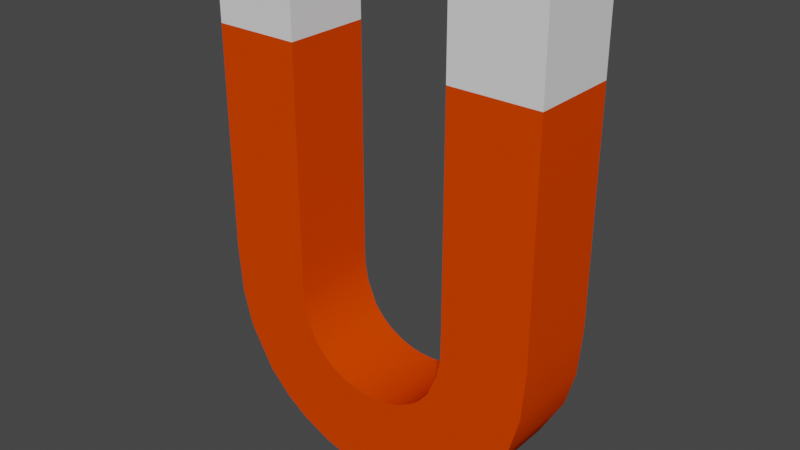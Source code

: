 # Source: magnet.blend  (saved by Blender 3.3.6; exported with 4.5.12 LTS)
import bpy
from mathutils import Matrix  # noqa: F401  (used for matrix-valued properties, if any)

bpy.ops.wm.read_factory_settings(use_empty=True)
scene = bpy.context.scene
scene.name = 'Scene'

# ---- collections
col_collection = bpy.data.collections.new('Collection'); scene.collection.children.link(col_collection)

# ---- materials (node trees are filled in below, after node groups)
mat_r_d = bpy.data.materials.new('röd')
mat_r_d.use_transparent_shadow = False
mat_r_d.diffuse_color = (0.8, 0.05651, 0.0, 1.0)
mat_r_d.specular_intensity = 0.6451
mat_r_d.metallic = 0.5181
mat_material_002 = bpy.data.materials.new('Material.002')
mat_material_002.use_transparent_shadow = False
mat_vit = bpy.data.materials.new('vit')
mat_vit.use_transparent_shadow = False
mat_vit.metallic = 0.4249

# ---- node groups
ng_auto_smooth = bpy.data.node_groups.new('Auto Smooth', 'GeometryNodeTree')
_s = ng_auto_smooth.interface.new_socket(name='Geometry', in_out='OUTPUT', socket_type='NodeSocketGeometry')
_s = ng_auto_smooth.interface.new_socket(name='Geometry', in_out='INPUT', socket_type='NodeSocketGeometry')
_s = ng_auto_smooth.interface.new_socket(name='Angle', in_out='INPUT', socket_type='NodeSocketFloat')
_s.subtype = 'ANGLE'
_s.min_value = 0.0
_s.max_value = 3.142
ng_auto_smooth.is_modifier = True
_N = ng_auto_smooth.nodes; _L = ng_auto_smooth.links
n0 = _N.new('NodeGroupOutput'); n0.name = 'Group Output'; n0.location = (480, -100)
n1 = _N.new('NodeGroupInput'); n1.name = 'Group Input'; n1.location = (-420, -300)
n2 = _N.new('NodeGroupInput'); n2.name = 'Group Input.001'; n2.location = (-60, -100)
n3 = _N.new('GeometryNodeSetShadeSmooth'); n3.name = 'Set Shade Smooth'; n3.location = (120, -100)
n3.domain = 'EDGE'
n4 = _N.new('GeometryNodeSetShadeSmooth'); n4.name = 'Set Shade Smooth.001'; n4.location = (300, -100)
n5 = _N.new('GeometryNodeInputMeshEdgeAngle'); n5.name = 'Edge Angle'; n5.location = (-420, -220)
n6 = _N.new('GeometryNodeInputEdgeSmooth'); n6.name = 'Is Edge Smooth'; n6.location = (-60, -160)
n7 = _N.new('GeometryNodeInputShadeSmooth'); n7.name = 'Is Face Smooth'; n7.location = (-240, -340)
n8 = _N.new('FunctionNodeBooleanMath'); n8.name = 'Boolean Math'; n8.location = (-60, -220)
n9 = _N.new('FunctionNodeCompare'); n9.name = 'Compare'; n9.location = (-240, -180)
n9.operation = 'LESS_EQUAL'
_L.new(n5.outputs[0], n9.inputs[0])
_L.new(n4.outputs[0], n0.inputs[0])
_L.new(n1.outputs[1], n9.inputs[1])
_L.new(n9.outputs[0], n8.inputs[0])
_L.new(n7.outputs[0], n8.inputs[1])
_L.new(n2.outputs[0], n3.inputs[0])
_L.new(n6.outputs[0], n3.inputs[1])
_L.new(n3.outputs[0], n4.inputs[0])
_L.new(n8.outputs[0], n3.inputs[2])
n0.is_active_output = True

# ---- material node trees
mat_material_002.use_nodes = True; mat_material_002.node_tree.nodes.clear()
_N = mat_material_002.node_tree.nodes; _L = mat_material_002.node_tree.links
n0 = _N.new('ShaderNodeBsdfPrincipled'); n0.name = 'Principled BSDF'; n0.location = (10, 300)
n0.distribution = 'GGX'
n0.subsurface_method = 'RANDOM_WALK_SKIN'
n0.inputs[3].default_value = 1.45
n0.inputs[27].default_value = (0.0, 0.0, 0.0, 1.0)
n0.inputs[28].default_value = 1.0
n1 = _N.new('ShaderNodeOutputMaterial'); n1.name = 'Material Output'; n1.location = (300, 300)
_L.new(n0.outputs[0], n1.inputs[0])
n1.is_active_output = True

# ---- world
world_world = bpy.data.worlds.new('World'); scene.world = world_world
world_world.use_nodes = True; world_world.node_tree.nodes.clear()
_N = world_world.node_tree.nodes; _L = world_world.node_tree.links
n0 = _N.new('ShaderNodeOutputWorld'); n0.name = 'World Output'; n0.location = (300, 300)
n1 = _N.new('ShaderNodeBackground'); n1.name = 'Background'; n1.location = (10, 300)
n1.inputs[0].default_value = (0.05088, 0.05088, 0.05088, 1.0)
_L.new(n1.outputs[0], n0.inputs[0])
n0.is_active_output = True
world_world.color = (0.05088, 0.05088, 0.05088)
world_world.use_sun_shadow = False
world_world.sun_shadow_jitter_overblur = 0.0

# ---- meshes
me_cube_002 = bpy.data.meshes.new('Cube.002')
me_cube_002.from_pydata([(-1.647, -1.0, -1.0), (-1.647, 1.0, -1.0), (0.3533, -1.0, -1.0), (0.3533, 1.0, -1.0), (-1.647, -1.0, -6.115), (-1.647, 1.0, -6.115), (0.3533, -1.0, -6.115), (0.3533, 1.0, -6.115), (-2.435, 1.0, -8.135), (-2.435, -1.0, -8.135), (-1.657, 1.0, -6.669), (-1.559, 1.0, -9.933), (-1.559, -1.0, -9.933), (-1.021, -1.0, -9.559), (-1.657, -1.0, -6.669), (-1.021, 1.0, -9.559), (-2.202, -1.0, -7.945), (-2.202, 1.0, -7.945), (-1.969, 1.0, -7.667), (-1.969, -1.0, -7.667), (-0.5032, 1.0, -9.027), (-0.5032, -1.0, -9.027), (0.04618, -1.0, -8.062), (0.04618, 1.0, -8.062), (-1.739, -1.0, -7.126), (-1.739, 1.0, -7.126), (0.2672, 1.0, -7.243), (0.2672, -1.0, -7.243), (-2.754, 1.0, -8.307), (-2.754, -1.0, -8.307), (-2.201, 1.0, -10.23), (-2.201, -1.0, -10.23), (-3.04, 1.0, -8.399), (-3.04, -1.0, -8.399), (-2.752, 1.0, -10.38), (-2.752, -1.0, -10.38), (-3.309, 1.0, -8.445), (-3.309, -1.0, -8.445), (-3.261, 1.0, -10.44), (-3.261, -1.0, -10.44), (-3.517, 1.0, -8.45), (-3.517, -1.0, -8.45), (-3.509, 1.0, -10.45), (-3.509, -1.0, -10.45)], [], [(0, 1, 5, 4), (13, 16, 9, 12), (3, 2, 6, 7), (2, 0, 4, 6), (1, 3, 7, 5), (21, 19, 16, 13), (17, 15, 11, 8), (11, 12, 31, 30), (19, 18, 17, 16), (25, 23, 20, 18), (15, 13, 12, 11), (16, 17, 8, 9), (20, 21, 13, 15), (22, 24, 19, 21), (24, 25, 18, 19), (18, 20, 15, 17), (23, 22, 21, 20), (5, 7, 26, 10), (10, 26, 23, 25), (26, 27, 22, 23), (14, 10, 25, 24), (7, 6, 27, 26), (6, 4, 14, 27), (4, 5, 10, 14), (27, 14, 24, 22), (29, 28, 32, 33), (8, 11, 30, 28), (9, 8, 28, 29), (12, 9, 29, 31), (34, 35, 39, 38), (28, 30, 34, 32), (30, 31, 35, 34), (31, 29, 33, 35), (37, 36, 40, 41), (35, 33, 37, 39), (33, 32, 36, 37), (32, 34, 38, 36), (36, 38, 42, 40), (38, 39, 43, 42), (39, 37, 41, 43)])
me_cube_002.polygons.foreach_set('use_smooth', [True] * 40)
_uv = me_cube_002.uv_layers.new(name='UVMap')
_uv.uv.foreach_set('vector', [0.375, 0.0, 0.375, 0.25, 0.375, 0.25, 0.375, 0.0, 0.375, 0.75, 0.375, 1.0, 0.375, 1.0, 0.375, 0.75, 0.375, 0.5, 0.375, 0.75, 0.375, 0.75, 0.375, 0.5, 0.375, 0.75, 0.375, 1.0, 0.375, 1.0, 0.375, 0.75, 0.375, 0.25, 0.375, 0.5, 0.375, 0.5, 0.375, 0.25, 0.375, 0.75, 0.375, 1.0, 0.375, 1.0, 0.375, 0.75, 0.375, 0.25, 0.375, 0.5, 0.375, 0.5, 0.375, 0.25, 0.375, 0.5, 0.375, 0.75, 0.375, 0.75, 0.375, 0.5, 0.375, 0.0, 0.375, 0.25, 0.375, 0.25, 0.375, 0.0, 0.375, 0.25, 0.375, 0.5, 0.375, 0.5, 0.375, 0.25, 0.375, 0.5, 0.375, 0.75, 0.375, 0.75, 0.375, 0.5, 0.375, 0.0, 0.375, 0.25, 0.375, 0.25, 0.375, 0.0, 0.375, 0.5, 0.375, 0.75, 0.375, 0.75, 0.375, 0.5, 0.375, 0.75, 0.375, 1.0, 0.375, 1.0, 0.375, 0.75, 0.375, 0.0, 0.375, 0.25, 0.375, 0.25, 0.375, 0.0, 0.375, 0.25, 0.375, 0.5, 0.375, 0.5, 0.375, 0.25, 0.375, 0.5, 0.375, 0.75, 0.375, 0.75, 0.375, 0.5, 0.375, 0.25, 0.375, 0.5, 0.375, 0.5, 0.375, 0.25, 0.375, 0.25, 0.375, 0.5, 0.375, 0.5, 0.375, 0.25, 0.375, 0.5, 0.375, 0.75, 0.375, 0.75, 0.375, 0.5, 0.375, 0.0, 0.375, 0.25, 0.375, 0.25, 0.375, 0.0, 0.375, 0.5, 0.375, 0.75, 0.375, 0.75, 0.375, 0.5, 0.375, 0.75, 0.375, 1.0, 0.375, 1.0, 0.375, 0.75, 0.375, 0.0, 0.375, 0.25, 0.375, 0.25, 0.375, 0.0, 0.375, 0.75, 0.375, 1.0, 0.375, 1.0, 0.375, 0.75, 0.375, 0.0, 0.375, 0.25, 0.375, 0.25, 0.375, 0.0, 0.375, 0.25, 0.375, 0.5, 0.375, 0.5, 0.375, 0.25, 0.375, 0.0, 0.375, 0.25, 0.375, 0.25, 0.375, 0.0, 0.375, 0.75, 0.375, 1.0, 0.375, 1.0, 0.375, 0.75, 0.375, 0.5, 0.375, 0.75, 0.375, 0.75, 0.375, 0.5, 0.375, 0.25, 0.375, 0.5, 0.375, 0.5, 0.375, 0.25, 0.375, 0.5, 0.375, 0.75, 0.375, 0.75, 0.375, 0.5, 0.375, 0.75, 0.375, 1.0, 0.375, 1.0, 0.375, 0.75, 0.375, 0.0, 0.375, 0.25, 0.375, 0.25, 0.375, 0.0, 0.375, 0.75, 0.375, 1.0, 0.375, 1.0, 0.375, 0.75, 0.375, 0.0, 0.375, 0.25, 0.375, 0.25, 0.375, 0.0, 0.375, 0.25, 0.375, 0.5, 0.375, 0.5, 0.375, 0.25, 0.375, 0.25, 0.375, 0.5, 0.375, 0.5, 0.375, 0.25, 0.375, 0.5, 0.375, 0.75, 0.375, 0.75, 0.375, 0.5, 0.375, 0.75, 0.375, 1.0, 0.375, 1.0, 0.375, 0.75])
me_cube_002.materials.append(mat_r_d)
me_cube_002.materials.append(mat_material_002)
me_cube_002.update()
me_cube_004 = bpy.data.meshes.new('Cube.004')
me_cube_004.from_pydata([(5.388, -1.0, -1.0), (5.388, 1.0, -1.0), (7.388, -1.0, -1.0), (7.388, 1.0, -1.0), (5.388, -1.0, -6.115), (5.388, 1.0, -6.115), (7.388, -1.0, -6.115), (7.388, 1.0, -6.115), (4.6, 1.0, -8.135), (4.6, -1.0, -8.135), (5.378, 1.0, -6.669), (5.475, 1.0, -9.933), (5.475, -1.0, -9.933), (6.014, -1.0, -9.559), (5.378, -1.0, -6.669), (6.014, 1.0, -9.559), (4.833, -1.0, -7.945), (4.833, 1.0, -7.945), (5.066, 1.0, -7.667), (5.066, -1.0, -7.667), (6.532, 1.0, -9.027), (6.532, -1.0, -9.027), (7.081, -1.0, -8.062), (7.081, 1.0, -8.062), (5.296, -1.0, -7.126), (5.296, 1.0, -7.126), (7.302, 1.0, -7.243), (7.302, -1.0, -7.243), (4.281, 1.0, -8.307), (4.281, -1.0, -8.307), (4.834, 1.0, -10.23), (4.834, -1.0, -10.23), (3.995, 1.0, -8.399), (3.995, -1.0, -8.399), (4.283, 1.0, -10.38), (4.283, -1.0, -10.38), (3.726, 1.0, -8.445), (3.726, -1.0, -8.445), (3.774, 1.0, -10.44), (3.774, -1.0, -10.44), (3.516, 1.0, -8.45), (3.517, -1.0, -8.45), (3.508, 1.0, -10.45), (3.508, -1.0, -10.45)], [], [(0, 1, 5, 4), (13, 16, 9, 12), (3, 2, 6, 7), (2, 0, 4, 6), (1, 3, 7, 5), (21, 19, 16, 13), (17, 15, 11, 8), (11, 12, 31, 30), (19, 18, 17, 16), (25, 23, 20, 18), (15, 13, 12, 11), (16, 17, 8, 9), (20, 21, 13, 15), (22, 24, 19, 21), (24, 25, 18, 19), (18, 20, 15, 17), (23, 22, 21, 20), (5, 7, 26, 10), (10, 26, 23, 25), (26, 27, 22, 23), (14, 10, 25, 24), (7, 6, 27, 26), (6, 4, 14, 27), (4, 5, 10, 14), (27, 14, 24, 22), (29, 28, 32, 33), (8, 11, 30, 28), (9, 8, 28, 29), (12, 9, 29, 31), (34, 35, 39, 38), (28, 30, 34, 32), (30, 31, 35, 34), (31, 29, 33, 35), (37, 36, 40, 41), (35, 33, 37, 39), (33, 32, 36, 37), (32, 34, 38, 36), (36, 38, 42, 40), (38, 39, 43, 42), (39, 37, 41, 43)])
me_cube_004.polygons.foreach_set('use_smooth', [True] * 40)
_uv = me_cube_004.uv_layers.new(name='UVMap')
_uv.uv.foreach_set('vector', [0.375, 0.0, 0.375, 0.25, 0.375, 0.25, 0.375, 0.0, 0.375, 0.75, 0.375, 1.0, 0.375, 1.0, 0.375, 0.75, 0.375, 0.5, 0.375, 0.75, 0.375, 0.75, 0.375, 0.5, 0.375, 0.75, 0.375, 1.0, 0.375, 1.0, 0.375, 0.75, 0.375, 0.25, 0.375, 0.5, 0.375, 0.5, 0.375, 0.25, 0.375, 0.75, 0.375, 1.0, 0.375, 1.0, 0.375, 0.75, 0.375, 0.25, 0.375, 0.5, 0.375, 0.5, 0.375, 0.25, 0.375, 0.5, 0.375, 0.75, 0.375, 0.75, 0.375, 0.5, 0.375, 0.0, 0.375, 0.25, 0.375, 0.25, 0.375, 0.0, 0.375, 0.25, 0.375, 0.5, 0.375, 0.5, 0.375, 0.25, 0.375, 0.5, 0.375, 0.75, 0.375, 0.75, 0.375, 0.5, 0.375, 0.0, 0.375, 0.25, 0.375, 0.25, 0.375, 0.0, 0.375, 0.5, 0.375, 0.75, 0.375, 0.75, 0.375, 0.5, 0.375, 0.75, 0.375, 1.0, 0.375, 1.0, 0.375, 0.75, 0.375, 0.0, 0.375, 0.25, 0.375, 0.25, 0.375, 0.0, 0.375, 0.25, 0.375, 0.5, 0.375, 0.5, 0.375, 0.25, 0.375, 0.5, 0.375, 0.75, 0.375, 0.75, 0.375, 0.5, 0.375, 0.25, 0.375, 0.5, 0.375, 0.5, 0.375, 0.25, 0.375, 0.25, 0.375, 0.5, 0.375, 0.5, 0.375, 0.25, 0.375, 0.5, 0.375, 0.75, 0.375, 0.75, 0.375, 0.5, 0.375, 0.0, 0.375, 0.25, 0.375, 0.25, 0.375, 0.0, 0.375, 0.5, 0.375, 0.75, 0.375, 0.75, 0.375, 0.5, 0.375, 0.75, 0.375, 1.0, 0.375, 1.0, 0.375, 0.75, 0.375, 0.0, 0.375, 0.25, 0.375, 0.25, 0.375, 0.0, 0.375, 0.75, 0.375, 1.0, 0.375, 1.0, 0.375, 0.75, 0.375, 0.0, 0.375, 0.25, 0.375, 0.25, 0.375, 0.0, 0.375, 0.25, 0.375, 0.5, 0.375, 0.5, 0.375, 0.25, 0.375, 0.0, 0.375, 0.25, 0.375, 0.25, 0.375, 0.0, 0.375, 0.75, 0.375, 1.0, 0.375, 1.0, 0.375, 0.75, 0.375, 0.5, 0.375, 0.75, 0.375, 0.75, 0.375, 0.5, 0.375, 0.25, 0.375, 0.5, 0.375, 0.5, 0.375, 0.25, 0.375, 0.5, 0.375, 0.75, 0.375, 0.75, 0.375, 0.5, 0.375, 0.75, 0.375, 1.0, 0.375, 1.0, 0.375, 0.75, 0.375, 0.0, 0.375, 0.25, 0.375, 0.25, 0.375, 0.0, 0.375, 0.75, 0.375, 1.0, 0.375, 1.0, 0.375, 0.75, 0.375, 0.0, 0.375, 0.25, 0.375, 0.25, 0.375, 0.0, 0.375, 0.25, 0.375, 0.5, 0.375, 0.5, 0.375, 0.25, 0.375, 0.25, 0.375, 0.5, 0.375, 0.5, 0.375, 0.25, 0.375, 0.5, 0.375, 0.75, 0.375, 0.75, 0.375, 0.5, 0.375, 0.75, 0.375, 1.0, 0.375, 1.0, 0.375, 0.75])
me_cube_004.materials.append(mat_r_d)
me_cube_004.materials.append(None)
me_cube_004.update()
me_cube_005 = bpy.data.meshes.new('Cube.005')
me_cube_005.from_pydata([(-1.647, -1.0, -1.0), (-1.647, -1.0, 1.0), (-1.647, 1.0, -1.0), (-1.647, 1.0, 1.0), (0.3533, -1.0, -1.0), (0.3533, -1.0, 1.0), (0.3533, 1.0, -1.0), (0.3533, 1.0, 1.0)], [], [(0, 1, 3, 2), (2, 3, 7, 6), (6, 7, 5, 4), (4, 5, 1, 0), (7, 3, 1, 5)])
me_cube_005.polygons.foreach_set('use_smooth', [True] * 5)
_uv = me_cube_005.uv_layers.new(name='UVMap')
_uv.uv.foreach_set('vector', [0.375, 0.0, 0.625, 0.0, 0.625, 0.25, 0.375, 0.25, 0.375, 0.25, 0.625, 0.25, 0.625, 0.5, 0.375, 0.5, 0.375, 0.5, 0.625, 0.5, 0.625, 0.75, 0.375, 0.75, 0.375, 0.75, 0.625, 0.75, 0.625, 1.0, 0.375, 1.0, 0.625, 0.5, 0.875, 0.5, 0.875, 0.75, 0.625, 0.75])
me_cube_005.update()
me_cube_006 = bpy.data.meshes.new('Cube.006')
me_cube_006.from_pydata([(5.388, -1.0, -1.0), (5.388, -1.0, 1.0), (5.388, 1.0, -1.0), (5.388, 1.0, 1.0), (7.388, -1.0, -1.0), (7.388, -1.0, 1.0), (7.388, 1.0, -1.0), (7.388, 1.0, 1.0)], [], [(0, 1, 3, 2), (2, 3, 7, 6), (6, 7, 5, 4), (4, 5, 1, 0), (7, 3, 1, 5)])
me_cube_006.polygons.foreach_set('use_smooth', [True] * 5)
_uv = me_cube_006.uv_layers.new(name='UVMap')
_uv.uv.foreach_set('vector', [0.375, 0.0, 0.625, 0.0, 0.625, 0.25, 0.375, 0.25, 0.375, 0.25, 0.625, 0.25, 0.625, 0.5, 0.375, 0.5, 0.375, 0.5, 0.625, 0.5, 0.625, 0.75, 0.375, 0.75, 0.375, 0.75, 0.625, 0.75, 0.625, 1.0, 0.375, 1.0, 0.625, 0.5, 0.875, 0.5, 0.875, 0.75, 0.625, 0.75])
me_cube_006.materials.append(mat_vit)
me_cube_006.update()

# ---- objects
ob_empty = bpy.data.objects.new('Empty', None)
ob_cube_001 = bpy.data.objects.new('Cube.001', me_cube_002)
ob_cube_002 = bpy.data.objects.new('Cube.002', me_cube_004)
ob_tipp = bpy.data.objects.new('tipp', me_cube_005)
ob_tipp_1 = bpy.data.objects.new('Tipp', me_cube_006)

# ---- transforms, parenting, visibility, modifiers, constraints
ob_empty.location = (-1.769e-32, -0.3587, -7.965e-17)
ob_empty.rotation_euler = (1.571, -3.142, 3.142)
ob_empty.empty_display_type = 'IMAGE'
ob_empty.empty_display_size = 5.0
ob_cube_001.location = (0.744, 0.0, 0.8769)
ob_cube_001.scale = (0.2104, 0.2104, 0.2104)
_m = ob_cube_001.modifiers.new('Auto Smooth', 'NODES')
_m.node_group = ng_auto_smooth
_gi = [s.identifier for s in ng_auto_smooth.interface.items_tree if s.item_type == 'SOCKET' and s.in_out == 'INPUT']
_m[_gi[1]] = 0.5236  # Angle
ob_cube_002.location = (0.744, 0.0, 0.8769)
ob_cube_002.scale = (-0.2104, 0.2104, 0.2104)
_m = ob_cube_002.modifiers.new('Auto Smooth', 'NODES')
_m.node_group = ng_auto_smooth
_gi = [s.identifier for s in ng_auto_smooth.interface.items_tree if s.item_type == 'SOCKET' and s.in_out == 'INPUT']
_m[_gi[1]] = 0.5236  # Angle
ob_tipp.location = (0.744, 0.0, 0.8769)
ob_tipp.scale = (0.2104, 0.2104, 0.2104)
_m = ob_tipp.modifiers.new('Auto Smooth', 'NODES')
_m.node_group = ng_auto_smooth
_gi = [s.identifier for s in ng_auto_smooth.interface.items_tree if s.item_type == 'SOCKET' and s.in_out == 'INPUT']
_m[_gi[1]] = 0.5236  # Angle
ob_tipp_1.location = (0.744, 0.0, 0.8769)
ob_tipp_1.scale = (-0.2104, 0.2104, 0.2104)
_m = ob_tipp_1.modifiers.new('Auto Smooth', 'NODES')
_m.node_group = ng_auto_smooth
_gi = [s.identifier for s in ng_auto_smooth.interface.items_tree if s.item_type == 'SOCKET' and s.in_out == 'INPUT']
_m[_gi[1]] = 0.5236  # Angle

# ---- collection membership
col_collection.objects.link(ob_empty)
col_collection.objects.link(ob_cube_001)
col_collection.objects.link(ob_cube_002)
col_collection.objects.link(ob_tipp)
col_collection.objects.link(ob_tipp_1)

# ---- scene / render settings (as saved in the file)
scene.frame_start = 1; scene.frame_end = 250; scene.frame_set(1)
scene.render.engine = 'BLENDER_EEVEE_NEXT'
scene.render.hair_type = 'STRIP'
scene.render.hair_subdiv = 3
scene.cycles.sampling_pattern = 'TABULATED_SOBOL'
scene.cycles.use_light_tree = False
scene.view_settings.view_transform = 'Filmic'
bpy.context.view_layer.update()

# ---- added for rendering (the .blend has no active camera and no usable light): camera, sun
cam_auto = bpy.data.cameras.new('AutoCamera')
cam_auto.lens = 50.0
cam_auto.sensor_width = 36.0
cam_auto.clip_end = 1000.0
ob_auto_camera = bpy.data.objects.new('AutoCamera', cam_auto)
scene.collection.objects.link(ob_auto_camera)
ob_auto_camera.location = (2.72243, -3.26209, 2.05754)
ob_auto_camera.rotation_euler = (1.09748, -7.21219e-08, 0.694738)
scene.camera = ob_auto_camera
light_auto_sun = bpy.data.lights.new('AutoSun', 'SUN')
light_auto_sun.energy = 3.0
light_auto_sun.angle = 0.0523599
ob_auto_sun = bpy.data.objects.new('AutoSun', light_auto_sun)
scene.collection.objects.link(ob_auto_sun)
ob_auto_sun.rotation_euler = (0.872665, 0.174533, 0.523599)
bpy.context.view_layer.update()

